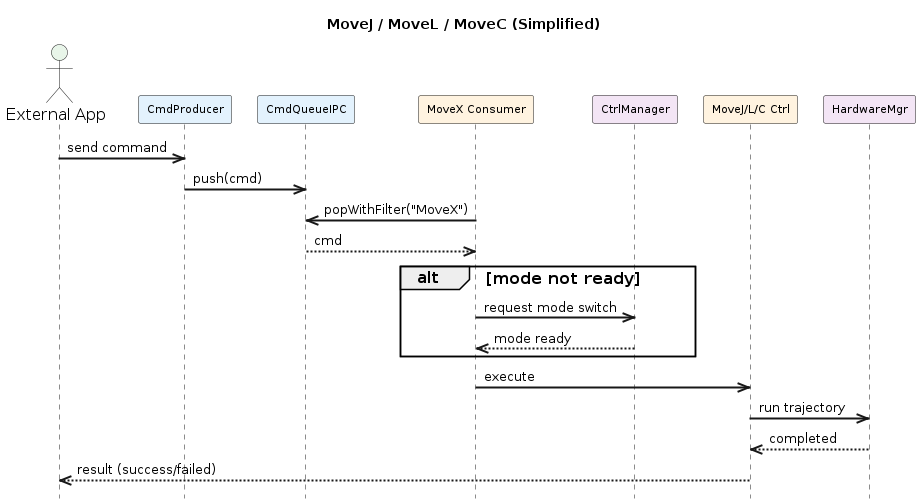

The diagram above was rendered by PlantUML. Its source (embedded in the PNG):
@startuml movej_l_c_sequence
title MoveJ / MoveL / MoveC (Simplified)

skinparam backgroundColor #FFFFFF
skinparam sequenceArrowThickness 2
skinparam defaultFontSize 16
skinparam participantFontSize 11
skinparam arrowFontSize 13
skinparam padding 1
skinparam ParticipantPadding 8
skinparam BoxPadding 6
skinparam NotePadding 5
hide footbox

actor "External App" as APP #E8F5E9
participant "CmdProducer" as PROD #E3F2FD
participant "CmdQueueIPC" as QUEUE #E3F2FD
participant "MoveX Consumer" as CONS #FFF3E0
participant "CtrlManager" as CM #F3E5F5
participant "MoveJ/L/C Ctrl" as CTRL #FFF3E0
participant "HardwareMgr" as HM #F3E5F5

APP ->> PROD: send command
PROD ->> QUEUE: push(cmd)

CONS ->> QUEUE: popWithFilter("MoveX")
QUEUE -->> CONS: cmd

alt mode not ready
  CONS ->> CM: request mode switch
  CM -->> CONS: mode ready
end

CONS ->> CTRL: execute
CTRL ->> HM: run trajectory
HM -->> CTRL: completed

CTRL -->> APP: result (success/failed)

@enduml